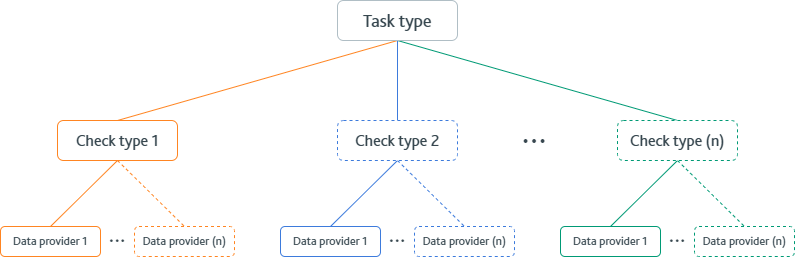

The diagram above was exported from draw.io. Its source (the exported page's mxGraphModel, read from the mxfile embedded in the PNG):
<mxGraphModel dx="1185" dy="708" grid="1" gridSize="10" guides="1" tooltips="1" connect="1" arrows="1" fold="1" page="1" pageScale="1" pageWidth="850" pageHeight="1100" math="0" shadow="0">
  <root>
    <mxCell id="0" />
    <mxCell id="1" parent="0" />
    <mxCell id="WUVWrvyTuLyZq7a4sNz--2" style="orthogonalLoop=1;jettySize=auto;html=1;exitX=0.5;exitY=1;exitDx=0;exitDy=0;rounded=1;endArrow=none;endFill=0;entryX=0.5;entryY=0;entryDx=0;entryDy=0;fontFamily=Bliss Pro;strokeColor=#FF8522;strokeWidth=1;" edge="1" parent="1" source="WUVWrvyTuLyZq7a4sNz--1" target="WUVWrvyTuLyZq7a4sNz--3">
      <mxGeometry relative="1" as="geometry">
        <mxPoint x="220" y="260" as="targetPoint" />
      </mxGeometry>
    </mxCell>
    <mxCell id="WUVWrvyTuLyZq7a4sNz--5" value="" style="rounded=0;orthogonalLoop=1;jettySize=auto;html=1;endArrow=none;endFill=0;entryX=0.5;entryY=0;entryDx=0;entryDy=0;exitX=0.5;exitY=1;exitDx=0;exitDy=0;fontFamily=Bliss Pro;strokeColor=#009a75;strokeWidth=1;" edge="1" parent="1" source="WUVWrvyTuLyZq7a4sNz--1" target="WUVWrvyTuLyZq7a4sNz--6">
      <mxGeometry relative="1" as="geometry" />
    </mxCell>
    <mxCell id="WUVWrvyTuLyZq7a4sNz--7" value="" style="rounded=0;orthogonalLoop=1;jettySize=auto;html=1;endArrow=none;endFill=0;fontFamily=Bliss Pro;strokeColor=#3D7BDC;strokeWidth=1;" edge="1" parent="1" source="WUVWrvyTuLyZq7a4sNz--1" target="WUVWrvyTuLyZq7a4sNz--4">
      <mxGeometry relative="1" as="geometry" />
    </mxCell>
    <mxCell id="WUVWrvyTuLyZq7a4sNz--1" value="&lt;font color=&quot;#37474f&quot; style=&quot;font-size: 18px;&quot;&gt;Task type&lt;/font&gt;" style="rounded=1;whiteSpace=wrap;html=1;strokeColor=#B0BEC5;strokeWidth=1;fontFamily=Bliss Pro;" vertex="1" parent="1">
      <mxGeometry x="365" y="140" width="120" height="40" as="geometry" />
    </mxCell>
    <mxCell id="WUVWrvyTuLyZq7a4sNz--25" style="rounded=0;orthogonalLoop=1;jettySize=auto;html=1;exitX=0.5;exitY=1;exitDx=0;exitDy=0;entryX=0.5;entryY=0;entryDx=0;entryDy=0;endArrow=none;endFill=0;strokeColor=#FF8522;strokeWidth=1;" edge="1" parent="1" source="WUVWrvyTuLyZq7a4sNz--3" target="WUVWrvyTuLyZq7a4sNz--8">
      <mxGeometry relative="1" as="geometry" />
    </mxCell>
    <mxCell id="WUVWrvyTuLyZq7a4sNz--26" style="rounded=0;orthogonalLoop=1;jettySize=auto;html=1;exitX=0.5;exitY=1;exitDx=0;exitDy=0;endArrow=none;endFill=0;strokeColor=#FF8522;entryX=0.5;entryY=0;entryDx=0;entryDy=0;dashed=1;strokeWidth=1;" edge="1" parent="1" source="WUVWrvyTuLyZq7a4sNz--3" target="WUVWrvyTuLyZq7a4sNz--9">
      <mxGeometry relative="1" as="geometry" />
    </mxCell>
    <mxCell id="WUVWrvyTuLyZq7a4sNz--3" value="&lt;font color=&quot;#37474f&quot; style=&quot;font-size: 16px;&quot;&gt;Check type 1&lt;/font&gt;" style="rounded=1;whiteSpace=wrap;html=1;strokeColor=#FF8522;strokeWidth=1;fontFamily=Bliss Pro;" vertex="1" parent="1">
      <mxGeometry x="85" y="260" width="120" height="40" as="geometry" />
    </mxCell>
    <mxCell id="WUVWrvyTuLyZq7a4sNz--27" style="rounded=0;orthogonalLoop=1;jettySize=auto;html=1;exitX=0.5;exitY=1;exitDx=0;exitDy=0;entryX=0.5;entryY=0;entryDx=0;entryDy=0;endArrow=none;endFill=0;strokeColor=#3D7BDC;strokeWidth=1;" edge="1" parent="1" source="WUVWrvyTuLyZq7a4sNz--4" target="WUVWrvyTuLyZq7a4sNz--18">
      <mxGeometry relative="1" as="geometry" />
    </mxCell>
    <mxCell id="WUVWrvyTuLyZq7a4sNz--28" style="rounded=0;orthogonalLoop=1;jettySize=auto;html=1;exitX=0.5;exitY=1;exitDx=0;exitDy=0;endArrow=none;endFill=0;strokeColor=#3D7BDC;entryX=0.5;entryY=0;entryDx=0;entryDy=0;dashed=1;strokeWidth=1;" edge="1" parent="1" source="WUVWrvyTuLyZq7a4sNz--4" target="WUVWrvyTuLyZq7a4sNz--19">
      <mxGeometry relative="1" as="geometry" />
    </mxCell>
    <mxCell id="WUVWrvyTuLyZq7a4sNz--4" value="&lt;font color=&quot;#37474f&quot; style=&quot;font-size: 16px;&quot;&gt;Check type 2&lt;/font&gt;" style="rounded=1;whiteSpace=wrap;html=1;strokeColor=#3D7BDC;strokeWidth=1;fontFamily=Bliss Pro;dashed=1;" vertex="1" parent="1">
      <mxGeometry x="365" y="260" width="120" height="40" as="geometry" />
    </mxCell>
    <mxCell id="WUVWrvyTuLyZq7a4sNz--29" style="rounded=0;orthogonalLoop=1;jettySize=auto;html=1;exitX=0.5;exitY=1;exitDx=0;exitDy=0;endArrow=none;endFill=0;strokeColor=#009a75;entryX=0.5;entryY=0;entryDx=0;entryDy=0;strokeWidth=1;" edge="1" parent="1" source="WUVWrvyTuLyZq7a4sNz--6" target="WUVWrvyTuLyZq7a4sNz--22">
      <mxGeometry relative="1" as="geometry" />
    </mxCell>
    <mxCell id="WUVWrvyTuLyZq7a4sNz--30" style="rounded=0;orthogonalLoop=1;jettySize=auto;html=1;exitX=0.5;exitY=1;exitDx=0;exitDy=0;endArrow=none;endFill=0;strokeColor=#009a75;entryX=0.5;entryY=0;entryDx=0;entryDy=0;dashed=1;strokeWidth=1;" edge="1" parent="1" source="WUVWrvyTuLyZq7a4sNz--6" target="WUVWrvyTuLyZq7a4sNz--23">
      <mxGeometry relative="1" as="geometry" />
    </mxCell>
    <mxCell id="WUVWrvyTuLyZq7a4sNz--6" value="&lt;font color=&quot;#37474f&quot; style=&quot;font-size: 16px;&quot;&gt;Check type (n)&lt;/font&gt;" style="rounded=1;whiteSpace=wrap;html=1;strokeColor=#009a75;strokeWidth=1;fontFamily=Bliss Pro;dashed=1;" vertex="1" parent="1">
      <mxGeometry x="645" y="260" width="120" height="40" as="geometry" />
    </mxCell>
    <mxCell id="WUVWrvyTuLyZq7a4sNz--14" value="..." style="rounded=0;whiteSpace=wrap;html=1;fontSize=24;strokeColor=none;fontColor=#37474F;fontFamily=Bliss Pro;strokeWidth=1;" vertex="1" parent="1">
      <mxGeometry x="125" y="359" width="40" height="30" as="geometry" />
    </mxCell>
    <mxCell id="WUVWrvyTuLyZq7a4sNz--8" value="&lt;font color=&quot;#37474f&quot; style=&quot;font-size: 12px;&quot;&gt;Data provider 1&lt;/font&gt;" style="rounded=1;whiteSpace=wrap;html=1;strokeColor=#FF8522;strokeWidth=1;fontSize=12;fontFamily=Bliss Pro;" vertex="1" parent="1">
      <mxGeometry x="28" y="366" width="100" height="30" as="geometry" />
    </mxCell>
    <mxCell id="WUVWrvyTuLyZq7a4sNz--9" value="&lt;font color=&quot;#37474f&quot; style=&quot;font-size: 12px;&quot;&gt;Data provider (n)&lt;/font&gt;" style="rounded=1;whiteSpace=wrap;html=1;strokeColor=#FF8522;strokeWidth=1;fontFamily=Bliss Pro;dashed=1;" vertex="1" parent="1">
      <mxGeometry x="162" y="366" width="100" height="30" as="geometry" />
    </mxCell>
    <mxCell id="WUVWrvyTuLyZq7a4sNz--17" value="..." style="rounded=0;whiteSpace=wrap;html=1;fontSize=24;strokeColor=none;fontColor=#37474F;fontFamily=Bliss Pro;strokeWidth=1;" vertex="1" parent="1">
      <mxGeometry x="405" y="359" width="40" height="30" as="geometry" />
    </mxCell>
    <mxCell id="WUVWrvyTuLyZq7a4sNz--18" value="&lt;font color=&quot;#37474f&quot; style=&quot;font-size: 12px;&quot;&gt;Data provider 1&lt;/font&gt;" style="rounded=1;whiteSpace=wrap;html=1;strokeColor=#3D7BDC;strokeWidth=1;fontSize=12;fontFamily=Bliss Pro;" vertex="1" parent="1">
      <mxGeometry x="308" y="366" width="100" height="30" as="geometry" />
    </mxCell>
    <mxCell id="WUVWrvyTuLyZq7a4sNz--19" value="&lt;font color=&quot;#37474f&quot; style=&quot;font-size: 12px;&quot;&gt;Data provider (n)&lt;/font&gt;" style="rounded=1;whiteSpace=wrap;html=1;strokeColor=#3D7BDC;strokeWidth=1;fontFamily=Bliss Pro;dashed=1;" vertex="1" parent="1">
      <mxGeometry x="442" y="366" width="100" height="30" as="geometry" />
    </mxCell>
    <mxCell id="WUVWrvyTuLyZq7a4sNz--21" value="..." style="rounded=0;whiteSpace=wrap;html=1;fontSize=24;strokeColor=none;fontColor=#37474F;fontFamily=Bliss Pro;strokeWidth=1;" vertex="1" parent="1">
      <mxGeometry x="685" y="359" width="40" height="30" as="geometry" />
    </mxCell>
    <mxCell id="WUVWrvyTuLyZq7a4sNz--22" value="&lt;font color=&quot;#37474f&quot; style=&quot;font-size: 12px;&quot;&gt;Data provider 1&lt;/font&gt;" style="rounded=1;whiteSpace=wrap;html=1;strokeColor=#009a75;strokeWidth=1;fontSize=12;fontFamily=Bliss Pro;" vertex="1" parent="1">
      <mxGeometry x="588" y="366" width="100" height="30" as="geometry" />
    </mxCell>
    <mxCell id="WUVWrvyTuLyZq7a4sNz--23" value="&lt;font color=&quot;#37474f&quot; style=&quot;font-size: 12px;&quot;&gt;Data provider (n)&lt;/font&gt;" style="rounded=1;whiteSpace=wrap;html=1;strokeColor=#009a75;strokeWidth=1;fontFamily=Bliss Pro;dashed=1;" vertex="1" parent="1">
      <mxGeometry x="722" y="366" width="100" height="30" as="geometry" />
    </mxCell>
    <mxCell id="WUVWrvyTuLyZq7a4sNz--31" value="&lt;font style=&quot;font-size: 36px;&quot;&gt;...&lt;/font&gt;" style="rounded=0;whiteSpace=wrap;html=1;fontSize=36;strokeColor=none;fontColor=#37474F;fontFamily=Bliss Pro;strokeWidth=1;" vertex="1" parent="1">
      <mxGeometry x="542" y="255" width="40" height="30" as="geometry" />
    </mxCell>
  </root>
</mxGraphModel>